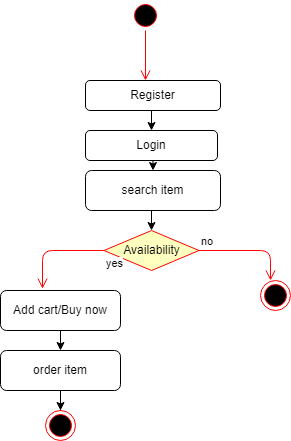

The diagram above was exported from draw.io. Its source (the exported page's mxGraphModel, read from the mxfile embedded in the PNG):
<mxGraphModel dx="782" dy="436" grid="1" gridSize="10" guides="1" tooltips="1" connect="1" arrows="1" fold="1" page="1" pageScale="1" pageWidth="827" pageHeight="1169" math="0" shadow="0">
  <root>
    <mxCell id="0" />
    <mxCell id="1" parent="0" />
    <mxCell id="Qp9AA7yAyy7zP6BIjr3o-1" value="" style="ellipse;html=1;shape=startState;fillColor=#000000;strokeColor=#ff0000;" vertex="1" parent="1">
      <mxGeometry x="350" y="30" width="30" height="30" as="geometry" />
    </mxCell>
    <mxCell id="Qp9AA7yAyy7zP6BIjr3o-2" value="" style="edgeStyle=orthogonalEdgeStyle;html=1;verticalAlign=bottom;endArrow=open;endSize=8;strokeColor=#ff0000;" edge="1" parent="1" source="Qp9AA7yAyy7zP6BIjr3o-1">
      <mxGeometry relative="1" as="geometry">
        <mxPoint x="365" y="110" as="targetPoint" />
      </mxGeometry>
    </mxCell>
    <mxCell id="Qp9AA7yAyy7zP6BIjr3o-3" style="edgeStyle=orthogonalEdgeStyle;rounded=0;orthogonalLoop=1;jettySize=auto;html=1;exitX=0.5;exitY=1;exitDx=0;exitDy=0;entryX=0.5;entryY=0;entryDx=0;entryDy=0;" edge="1" parent="1" source="Qp9AA7yAyy7zP6BIjr3o-4" target="Qp9AA7yAyy7zP6BIjr3o-6">
      <mxGeometry relative="1" as="geometry" />
    </mxCell>
    <mxCell id="Qp9AA7yAyy7zP6BIjr3o-4" value="Register" style="rounded=1;whiteSpace=wrap;html=1;" vertex="1" parent="1">
      <mxGeometry x="305" y="110" width="135" height="30" as="geometry" />
    </mxCell>
    <mxCell id="Qp9AA7yAyy7zP6BIjr3o-5" style="edgeStyle=orthogonalEdgeStyle;rounded=0;orthogonalLoop=1;jettySize=auto;html=1;exitX=0.5;exitY=1;exitDx=0;exitDy=0;entryX=0.5;entryY=0;entryDx=0;entryDy=0;" edge="1" parent="1" source="Qp9AA7yAyy7zP6BIjr3o-6" target="Qp9AA7yAyy7zP6BIjr3o-8">
      <mxGeometry relative="1" as="geometry" />
    </mxCell>
    <mxCell id="Qp9AA7yAyy7zP6BIjr3o-6" value="Login" style="rounded=1;whiteSpace=wrap;html=1;" vertex="1" parent="1">
      <mxGeometry x="305" y="160" width="132" height="30" as="geometry" />
    </mxCell>
    <mxCell id="Qp9AA7yAyy7zP6BIjr3o-7" style="edgeStyle=orthogonalEdgeStyle;rounded=0;orthogonalLoop=1;jettySize=auto;html=1;exitX=0.5;exitY=1;exitDx=0;exitDy=0;entryX=0.5;entryY=0;entryDx=0;entryDy=0;" edge="1" parent="1" source="Qp9AA7yAyy7zP6BIjr3o-8" target="Qp9AA7yAyy7zP6BIjr3o-9">
      <mxGeometry relative="1" as="geometry" />
    </mxCell>
    <mxCell id="Qp9AA7yAyy7zP6BIjr3o-8" value="search item" style="rounded=1;whiteSpace=wrap;html=1;" vertex="1" parent="1">
      <mxGeometry x="305" y="200" width="135" height="40" as="geometry" />
    </mxCell>
    <mxCell id="Qp9AA7yAyy7zP6BIjr3o-9" value="Availability" style="rhombus;whiteSpace=wrap;html=1;fillColor=#ffffc0;strokeColor=#ff0000;" vertex="1" parent="1">
      <mxGeometry x="323.5" y="260" width="95" height="40" as="geometry" />
    </mxCell>
    <mxCell id="Qp9AA7yAyy7zP6BIjr3o-10" value="no" style="edgeStyle=orthogonalEdgeStyle;html=1;align=left;verticalAlign=bottom;endArrow=open;endSize=8;strokeColor=#ff0000;" edge="1" parent="1" source="Qp9AA7yAyy7zP6BIjr3o-9">
      <mxGeometry x="-1" relative="1" as="geometry">
        <mxPoint x="490" y="310" as="targetPoint" />
      </mxGeometry>
    </mxCell>
    <mxCell id="Qp9AA7yAyy7zP6BIjr3o-11" value="yes" style="edgeStyle=orthogonalEdgeStyle;html=1;align=left;verticalAlign=top;endArrow=open;endSize=8;strokeColor=#ff0000;entryX=0.35;entryY=-0.044;entryDx=0;entryDy=0;entryPerimeter=0;exitX=0;exitY=0.5;exitDx=0;exitDy=0;" edge="1" parent="1" source="Qp9AA7yAyy7zP6BIjr3o-9" target="Qp9AA7yAyy7zP6BIjr3o-13">
      <mxGeometry x="-1" relative="1" as="geometry">
        <mxPoint x="250" y="280" as="targetPoint" />
        <Array as="points">
          <mxPoint x="262" y="280" />
        </Array>
      </mxGeometry>
    </mxCell>
    <mxCell id="Qp9AA7yAyy7zP6BIjr3o-12" style="edgeStyle=orthogonalEdgeStyle;rounded=0;orthogonalLoop=1;jettySize=auto;html=1;exitX=0.5;exitY=1;exitDx=0;exitDy=0;entryX=0.5;entryY=0;entryDx=0;entryDy=0;" edge="1" parent="1" source="Qp9AA7yAyy7zP6BIjr3o-13" target="Qp9AA7yAyy7zP6BIjr3o-15">
      <mxGeometry relative="1" as="geometry" />
    </mxCell>
    <mxCell id="Qp9AA7yAyy7zP6BIjr3o-13" value="Add cart/Buy now" style="rounded=1;whiteSpace=wrap;html=1;" vertex="1" parent="1">
      <mxGeometry x="220" y="320" width="120" height="40" as="geometry" />
    </mxCell>
    <mxCell id="Qp9AA7yAyy7zP6BIjr3o-14" style="edgeStyle=orthogonalEdgeStyle;rounded=0;orthogonalLoop=1;jettySize=auto;html=1;entryX=0.5;entryY=0;entryDx=0;entryDy=0;" edge="1" parent="1" source="Qp9AA7yAyy7zP6BIjr3o-15" target="Qp9AA7yAyy7zP6BIjr3o-17">
      <mxGeometry relative="1" as="geometry" />
    </mxCell>
    <mxCell id="Qp9AA7yAyy7zP6BIjr3o-15" value="order item" style="rounded=1;whiteSpace=wrap;html=1;" vertex="1" parent="1">
      <mxGeometry x="220" y="380" width="120" height="40" as="geometry" />
    </mxCell>
    <mxCell id="Qp9AA7yAyy7zP6BIjr3o-16" value="" style="ellipse;html=1;shape=endState;fillColor=#000000;strokeColor=#ff0000;" vertex="1" parent="1">
      <mxGeometry x="480" y="310" width="30" height="30" as="geometry" />
    </mxCell>
    <mxCell id="Qp9AA7yAyy7zP6BIjr3o-17" value="" style="ellipse;html=1;shape=endState;fillColor=#000000;strokeColor=#ff0000;" vertex="1" parent="1">
      <mxGeometry x="265" y="440" width="30" height="30" as="geometry" />
    </mxCell>
  </root>
</mxGraphModel>